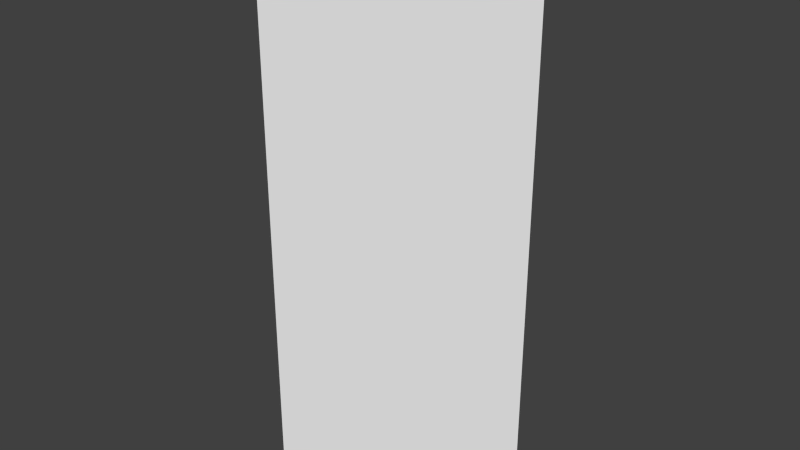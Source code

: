 # Source: testingdoor.blend  (saved by Blender 2.73.0; exported with 4.5.12 LTS)
import bpy
from mathutils import Matrix  # noqa: F401  (used for matrix-valued properties, if any)

bpy.ops.wm.read_factory_settings(use_empty=True)
scene = bpy.context.scene
scene.name = 'Scene'

# ---- collections
col_collection_1 = bpy.data.collections.new('Collection 1'); scene.collection.children.link(col_collection_1)

# ---- world
world_world = bpy.data.worlds.new('World'); scene.world = world_world
world_world.color = (0.05088, 0.05088, 0.05088)
world_world.use_sun_shadow = False
world_world.sun_shadow_jitter_overblur = 0.0
world_world.cycles.sampling_method = 'MANUAL'
world_world.cycles.sample_map_resolution = 256

# ---- meshes
me_cube = bpy.data.meshes.new('Cube')
me_cube.from_pydata([(-1.0, -0.06502, 2.427), (-1.0, 0.06502, 2.427), (1.0, 0.06502, 2.427), (1.0, -0.06502, 2.427), (-1.0, -0.06502, -2.427), (-1.0, 0.06502, -2.427), (1.0, 0.06502, -2.427), (1.0, -0.06502, -2.427)], [], [(4, 5, 1, 0), (5, 6, 2, 1), (6, 7, 3, 2), (7, 4, 0, 3), (0, 1, 2, 3), (7, 6, 5, 4)])
me_cube.use_remesh_preserve_volume = False
me_cube.use_remesh_preserve_attributes = False
me_cube.use_mirror_vertex_groups = False
me_cube.update()

# ---- objects
ob_cube = bpy.data.objects.new('Cube', me_cube)

# ---- transforms, parenting, visibility, modifiers, constraints
ob_cube.location = (0.0, 0.0, 0.0)
ob_cube.rotation_euler = (-1.343e-08, 4.44e-09, -2.503)
ob_cube.lineart.crease_threshold = 0.0

# ---- collection membership
col_collection_1.objects.link(ob_cube)

# ---- scene / render settings (as saved in the file)
scene.frame_start = 1; scene.frame_end = 250; scene.frame_set(50)
scene.render.engine = 'BLENDER_EEVEE_NEXT'
scene.render.resolution_percentage = 50
scene.render.dither_intensity = 0.0
scene.cycles.use_denoising = False
scene.cycles.samples = 10
scene.cycles.sampling_pattern = 'TABULATED_SOBOL'
scene.cycles.light_sampling_threshold = 0.0
scene.cycles.use_adaptive_sampling = False
scene.cycles.use_light_tree = False
scene.cycles.blur_glossy = 0.0
scene.cycles.pixel_filter_type = 'GAUSSIAN'
scene.cycles.sample_clamp_indirect = 0.0
scene.view_settings.view_transform = 'Standard'
bpy.context.view_layer.update()

# ---- added for rendering (the .blend has no active camera and no usable light): camera, sun
cam_auto = bpy.data.cameras.new('AutoCamera')
cam_auto.lens = 50.0
cam_auto.sensor_width = 36.0
cam_auto.clip_end = 1000.0
ob_auto_camera = bpy.data.objects.new('AutoCamera', cam_auto)
scene.collection.objects.link(ob_auto_camera)
ob_auto_camera.location = (4.9017, -5.88204, 3.92136)
ob_auto_camera.rotation_euler = (1.09748, -7.21219e-08, 0.694738)
scene.camera = ob_auto_camera
light_auto_sun = bpy.data.lights.new('AutoSun', 'SUN')
light_auto_sun.energy = 3.0
light_auto_sun.angle = 0.0523599
ob_auto_sun = bpy.data.objects.new('AutoSun', light_auto_sun)
scene.collection.objects.link(ob_auto_sun)
ob_auto_sun.rotation_euler = (0.872665, 0.174533, 0.523599)
bpy.context.view_layer.update()
